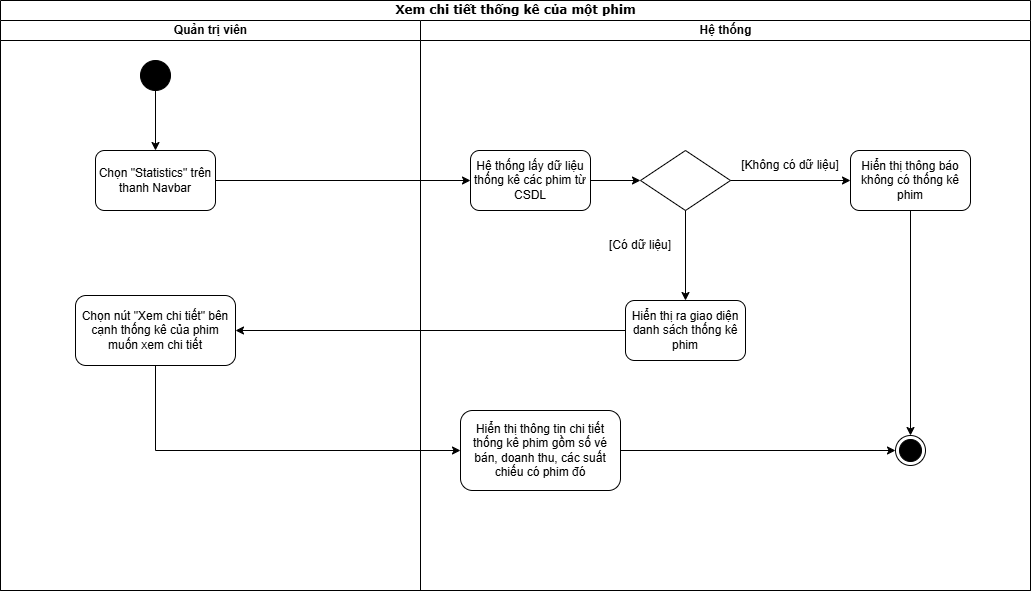

The diagram above was exported from draw.io. Its source (the exported page's mxGraphModel, read from the mxfile embedded in the PNG):
<mxGraphModel dx="1127" dy="922" grid="1" gridSize="10" guides="1" tooltips="1" connect="1" arrows="1" fold="1" page="1" pageScale="1" pageWidth="850" pageHeight="1100" math="0" shadow="0">
  <root>
    <mxCell id="0" />
    <mxCell id="1" parent="0" />
    <mxCell id="dlieU7riiqjqGUJgvR6M-34" value="Xem chi tiết thống kê của một phim" style="swimlane;html=1;childLayout=stackLayout;startSize=20;rounded=0;shadow=0;comic=0;labelBackgroundColor=none;strokeWidth=1;fontFamily=Verdana;fontSize=12;align=center;" vertex="1" parent="1">
      <mxGeometry x="40" y="30" width="1030" height="590" as="geometry" />
    </mxCell>
    <mxCell id="dlieU7riiqjqGUJgvR6M-35" value="Quản trị viên" style="swimlane;html=1;startSize=20;align=center;" vertex="1" parent="dlieU7riiqjqGUJgvR6M-34">
      <mxGeometry y="20" width="420" height="570" as="geometry" />
    </mxCell>
    <mxCell id="dlieU7riiqjqGUJgvR6M-36" value="" style="ellipse;fillColor=strokeColor;html=1;" vertex="1" parent="dlieU7riiqjqGUJgvR6M-35">
      <mxGeometry x="140" y="40" width="30" height="30" as="geometry" />
    </mxCell>
    <mxCell id="dlieU7riiqjqGUJgvR6M-38" value="" style="endArrow=classic;html=1;rounded=0;exitX=0.5;exitY=1;exitDx=0;exitDy=0;entryX=0.5;entryY=0;entryDx=0;entryDy=0;" edge="1" parent="dlieU7riiqjqGUJgvR6M-35" source="dlieU7riiqjqGUJgvR6M-36">
      <mxGeometry width="50" height="50" relative="1" as="geometry">
        <mxPoint x="330" y="320" as="sourcePoint" />
        <mxPoint x="155" y="130" as="targetPoint" />
      </mxGeometry>
    </mxCell>
    <mxCell id="dlieU7riiqjqGUJgvR6M-89" value="Chọn &quot;Statistics&quot; trên thanh Navbar" style="rounded=1;whiteSpace=wrap;html=1;" vertex="1" parent="dlieU7riiqjqGUJgvR6M-35">
      <mxGeometry x="95" y="130" width="120" height="60" as="geometry" />
    </mxCell>
    <mxCell id="dlieU7riiqjqGUJgvR6M-104" value="Chọn nút &quot;Xem chi tiết&quot; bên cạnh thống kê của phim muốn xem chi tiết" style="rounded=1;whiteSpace=wrap;html=1;" vertex="1" parent="dlieU7riiqjqGUJgvR6M-35">
      <mxGeometry x="75" y="275" width="160" height="70" as="geometry" />
    </mxCell>
    <mxCell id="dlieU7riiqjqGUJgvR6M-90" value="" style="endArrow=classic;html=1;rounded=0;exitX=1;exitY=0.5;exitDx=0;exitDy=0;" edge="1" parent="dlieU7riiqjqGUJgvR6M-34" source="dlieU7riiqjqGUJgvR6M-89" target="dlieU7riiqjqGUJgvR6M-91">
      <mxGeometry width="50" height="50" relative="1" as="geometry">
        <mxPoint x="210" y="360" as="sourcePoint" />
        <mxPoint x="480" y="180" as="targetPoint" />
      </mxGeometry>
    </mxCell>
    <mxCell id="dlieU7riiqjqGUJgvR6M-105" value="" style="endArrow=classic;html=1;rounded=0;exitX=0;exitY=0.5;exitDx=0;exitDy=0;entryX=1;entryY=0.5;entryDx=0;entryDy=0;" edge="1" parent="dlieU7riiqjqGUJgvR6M-34" source="dlieU7riiqjqGUJgvR6M-95" target="dlieU7riiqjqGUJgvR6M-104">
      <mxGeometry width="50" height="50" relative="1" as="geometry">
        <mxPoint x="460" y="420" as="sourcePoint" />
        <mxPoint x="510" y="370" as="targetPoint" />
      </mxGeometry>
    </mxCell>
    <mxCell id="dlieU7riiqjqGUJgvR6M-107" value="" style="endArrow=classic;html=1;rounded=0;exitX=0.5;exitY=1;exitDx=0;exitDy=0;entryX=0;entryY=0.5;entryDx=0;entryDy=0;" edge="1" parent="dlieU7riiqjqGUJgvR6M-34" source="dlieU7riiqjqGUJgvR6M-104" target="dlieU7riiqjqGUJgvR6M-106">
      <mxGeometry width="50" height="50" relative="1" as="geometry">
        <mxPoint x="460" y="420" as="sourcePoint" />
        <mxPoint x="510" y="370" as="targetPoint" />
        <Array as="points">
          <mxPoint x="155" y="450" />
        </Array>
      </mxGeometry>
    </mxCell>
    <mxCell id="dlieU7riiqjqGUJgvR6M-41" value="Hệ thống" style="swimlane;html=1;startSize=20;" vertex="1" parent="dlieU7riiqjqGUJgvR6M-34">
      <mxGeometry x="420" y="20" width="610" height="570" as="geometry" />
    </mxCell>
    <mxCell id="dlieU7riiqjqGUJgvR6M-91" value="Hệ thống lấy dữ liệu thống kê các phim từ CSDL" style="rounded=1;whiteSpace=wrap;html=1;" vertex="1" parent="dlieU7riiqjqGUJgvR6M-41">
      <mxGeometry x="50" y="130" width="120" height="60" as="geometry" />
    </mxCell>
    <mxCell id="dlieU7riiqjqGUJgvR6M-92" value="" style="rhombus;whiteSpace=wrap;html=1;" vertex="1" parent="dlieU7riiqjqGUJgvR6M-41">
      <mxGeometry x="220" y="130" width="90" height="60" as="geometry" />
    </mxCell>
    <mxCell id="dlieU7riiqjqGUJgvR6M-93" value="" style="endArrow=classic;html=1;rounded=0;exitX=1;exitY=0.5;exitDx=0;exitDy=0;" edge="1" parent="dlieU7riiqjqGUJgvR6M-41" source="dlieU7riiqjqGUJgvR6M-91" target="dlieU7riiqjqGUJgvR6M-92">
      <mxGeometry width="50" height="50" relative="1" as="geometry">
        <mxPoint x="250" y="340" as="sourcePoint" />
        <mxPoint x="300" y="290" as="targetPoint" />
      </mxGeometry>
    </mxCell>
    <mxCell id="dlieU7riiqjqGUJgvR6M-94" value="Hiển thị thông báo không có thống kê phim" style="rounded=1;whiteSpace=wrap;html=1;" vertex="1" parent="dlieU7riiqjqGUJgvR6M-41">
      <mxGeometry x="430" y="130" width="120" height="60" as="geometry" />
    </mxCell>
    <mxCell id="dlieU7riiqjqGUJgvR6M-95" value="Hiển thị ra giao diện danh sách thống kê phim" style="rounded=1;whiteSpace=wrap;html=1;" vertex="1" parent="dlieU7riiqjqGUJgvR6M-41">
      <mxGeometry x="205" y="280" width="120" height="60" as="geometry" />
    </mxCell>
    <mxCell id="dlieU7riiqjqGUJgvR6M-96" value="" style="endArrow=classic;html=1;rounded=0;exitX=1;exitY=0.5;exitDx=0;exitDy=0;entryX=0;entryY=0.5;entryDx=0;entryDy=0;" edge="1" parent="dlieU7riiqjqGUJgvR6M-41" source="dlieU7riiqjqGUJgvR6M-92" target="dlieU7riiqjqGUJgvR6M-94">
      <mxGeometry width="50" height="50" relative="1" as="geometry">
        <mxPoint x="250" y="340" as="sourcePoint" />
        <mxPoint x="300" y="290" as="targetPoint" />
      </mxGeometry>
    </mxCell>
    <mxCell id="dlieU7riiqjqGUJgvR6M-97" value="" style="endArrow=classic;html=1;rounded=0;exitX=0.5;exitY=1;exitDx=0;exitDy=0;entryX=0.5;entryY=0;entryDx=0;entryDy=0;" edge="1" parent="dlieU7riiqjqGUJgvR6M-41" source="dlieU7riiqjqGUJgvR6M-92" target="dlieU7riiqjqGUJgvR6M-95">
      <mxGeometry width="50" height="50" relative="1" as="geometry">
        <mxPoint x="250" y="340" as="sourcePoint" />
        <mxPoint x="300" y="290" as="targetPoint" />
      </mxGeometry>
    </mxCell>
    <mxCell id="dlieU7riiqjqGUJgvR6M-98" value="[Không có dữ liệu]" style="text;html=1;align=center;verticalAlign=middle;whiteSpace=wrap;rounded=0;" vertex="1" parent="dlieU7riiqjqGUJgvR6M-41">
      <mxGeometry x="320" y="130" width="100" height="30" as="geometry" />
    </mxCell>
    <mxCell id="dlieU7riiqjqGUJgvR6M-99" value="[Có dữ liệu]" style="text;html=1;align=center;verticalAlign=middle;whiteSpace=wrap;rounded=0;" vertex="1" parent="dlieU7riiqjqGUJgvR6M-41">
      <mxGeometry x="180" y="210" width="80" height="30" as="geometry" />
    </mxCell>
    <mxCell id="dlieU7riiqjqGUJgvR6M-100" value="" style="ellipse;html=1;shape=endState;fillColor=strokeColor;" vertex="1" parent="dlieU7riiqjqGUJgvR6M-41">
      <mxGeometry x="475" y="415" width="30" height="30" as="geometry" />
    </mxCell>
    <mxCell id="dlieU7riiqjqGUJgvR6M-102" value="" style="endArrow=classic;html=1;rounded=0;exitX=0.5;exitY=1;exitDx=0;exitDy=0;entryX=0.5;entryY=0;entryDx=0;entryDy=0;" edge="1" parent="dlieU7riiqjqGUJgvR6M-41" source="dlieU7riiqjqGUJgvR6M-94" target="dlieU7riiqjqGUJgvR6M-100">
      <mxGeometry width="50" height="50" relative="1" as="geometry">
        <mxPoint x="200" y="340" as="sourcePoint" />
        <mxPoint x="250" y="290" as="targetPoint" />
      </mxGeometry>
    </mxCell>
    <mxCell id="dlieU7riiqjqGUJgvR6M-106" value="Hiển thị thông tin chi tiết thống kê phim gồm số vé bán, doanh thu, các suất chiếu có phim đó" style="rounded=1;whiteSpace=wrap;html=1;" vertex="1" parent="dlieU7riiqjqGUJgvR6M-41">
      <mxGeometry x="40" y="390" width="160" height="80" as="geometry" />
    </mxCell>
    <mxCell id="dlieU7riiqjqGUJgvR6M-108" value="" style="endArrow=classic;html=1;rounded=0;exitX=1;exitY=0.5;exitDx=0;exitDy=0;entryX=0;entryY=0.5;entryDx=0;entryDy=0;" edge="1" parent="dlieU7riiqjqGUJgvR6M-41" source="dlieU7riiqjqGUJgvR6M-106" target="dlieU7riiqjqGUJgvR6M-100">
      <mxGeometry width="50" height="50" relative="1" as="geometry">
        <mxPoint x="210" y="440" as="sourcePoint" />
        <mxPoint x="340" y="430" as="targetPoint" />
      </mxGeometry>
    </mxCell>
  </root>
</mxGraphModel>